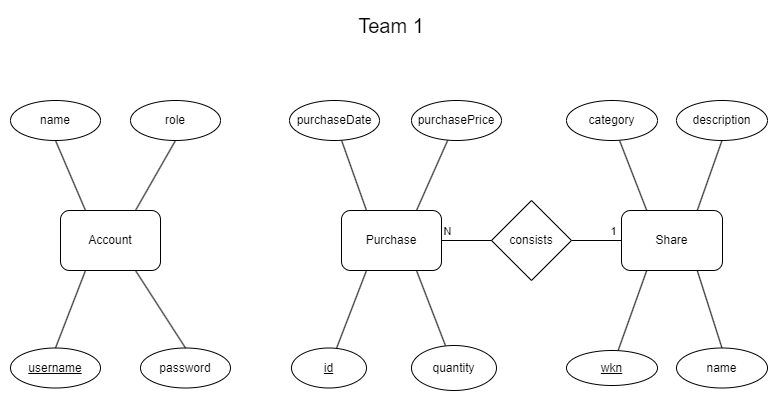

The diagram above was exported from draw.io. Its source (the exported page's mxGraphModel, read from the mxfile embedded in the PNG):
<mxGraphModel dx="1079" dy="758" grid="1" gridSize="10" guides="1" tooltips="1" connect="1" arrows="1" fold="1" page="1" pageScale="1" pageWidth="827" pageHeight="1169" background="#ffffff" math="0" shadow="0">
  <root>
    <mxCell id="0" />
    <mxCell id="1" parent="0" />
    <mxCell id="ubw7zkU9QLwcP_70flrt-42" style="rounded=0;orthogonalLoop=1;jettySize=auto;html=1;exitX=0.75;exitY=0;exitDx=0;exitDy=0;entryX=0.5;entryY=1;entryDx=0;entryDy=0;endArrow=none;endFill=0;" parent="1" source="ubw7zkU9QLwcP_70flrt-2" target="ubw7zkU9QLwcP_70flrt-19" edge="1">
      <mxGeometry relative="1" as="geometry" />
    </mxCell>
    <mxCell id="ubw7zkU9QLwcP_70flrt-2" value="Share" style="rounded=1;whiteSpace=wrap;html=1;" parent="1" vertex="1">
      <mxGeometry x="611" y="350" width="101" height="60" as="geometry" />
    </mxCell>
    <mxCell id="ubw7zkU9QLwcP_70flrt-4" style="edgeStyle=orthogonalEdgeStyle;rounded=0;orthogonalLoop=1;jettySize=auto;html=1;entryX=0;entryY=0.5;entryDx=0;entryDy=0;endArrow=none;endFill=0;exitX=1;exitY=0.5;exitDx=0;exitDy=0;" parent="1" source="ubw7zkU9QLwcP_70flrt-3" target="ubw7zkU9QLwcP_70flrt-2" edge="1">
      <mxGeometry relative="1" as="geometry">
        <mxPoint x="671" y="380" as="sourcePoint" />
      </mxGeometry>
    </mxCell>
    <mxCell id="ubw7zkU9QLwcP_70flrt-7" value="1" style="edgeLabel;html=1;align=center;verticalAlign=middle;resizable=0;points=[];" parent="ubw7zkU9QLwcP_70flrt-4" vertex="1" connectable="0">
      <mxGeometry x="0.1556" y="-1" relative="1" as="geometry">
        <mxPoint x="12" y="-11" as="offset" />
      </mxGeometry>
    </mxCell>
    <mxCell id="ubw7zkU9QLwcP_70flrt-5" style="edgeStyle=orthogonalEdgeStyle;rounded=0;orthogonalLoop=1;jettySize=auto;html=1;entryX=1;entryY=0.5;entryDx=0;entryDy=0;endArrow=none;endFill=0;" parent="1" source="ubw7zkU9QLwcP_70flrt-3" edge="1">
      <mxGeometry relative="1" as="geometry">
        <mxPoint x="401" y="380" as="targetPoint" />
      </mxGeometry>
    </mxCell>
    <mxCell id="ubw7zkU9QLwcP_70flrt-6" value="N" style="edgeLabel;html=1;align=center;verticalAlign=middle;resizable=0;points=[];" parent="ubw7zkU9QLwcP_70flrt-5" vertex="1" connectable="0">
      <mxGeometry x="0.0222" y="-2" relative="1" as="geometry">
        <mxPoint x="-4" y="-8" as="offset" />
      </mxGeometry>
    </mxCell>
    <mxCell id="ubw7zkU9QLwcP_70flrt-3" value="consists" style="rhombus;whiteSpace=wrap;html=1;" parent="1" vertex="1">
      <mxGeometry x="481" y="340" width="80" height="80" as="geometry" />
    </mxCell>
    <mxCell id="ubw7zkU9QLwcP_70flrt-13" style="rounded=0;orthogonalLoop=1;jettySize=auto;html=1;entryX=0.25;entryY=1;entryDx=0;entryDy=0;endArrow=none;endFill=0;" parent="1" source="ubw7zkU9QLwcP_70flrt-8" target="ubw7zkU9QLwcP_70flrt-2" edge="1">
      <mxGeometry relative="1" as="geometry" />
    </mxCell>
    <mxCell id="ubw7zkU9QLwcP_70flrt-8" value="&lt;u&gt;wkn&lt;/u&gt;" style="ellipse;whiteSpace=wrap;html=1;" parent="1" vertex="1">
      <mxGeometry x="556" y="490" width="91" height="35" as="geometry" />
    </mxCell>
    <mxCell id="ubw7zkU9QLwcP_70flrt-43" style="rounded=0;orthogonalLoop=1;jettySize=auto;html=1;exitX=0.5;exitY=0;exitDx=0;exitDy=0;entryX=0.75;entryY=1;entryDx=0;entryDy=0;endArrow=none;endFill=0;" parent="1" source="ubw7zkU9QLwcP_70flrt-10" target="ubw7zkU9QLwcP_70flrt-2" edge="1">
      <mxGeometry relative="1" as="geometry" />
    </mxCell>
    <mxCell id="ubw7zkU9QLwcP_70flrt-10" value="name" style="ellipse;whiteSpace=wrap;html=1;" parent="1" vertex="1">
      <mxGeometry x="666" y="487.5" width="91" height="40" as="geometry" />
    </mxCell>
    <mxCell id="i0IO7JLkuvadWj369d5Z-3" style="edgeStyle=orthogonalEdgeStyle;rounded=0;orthogonalLoop=1;jettySize=auto;html=1;exitX=1;exitY=0.5;exitDx=0;exitDy=0;entryX=0;entryY=0.5;entryDx=0;entryDy=0;endArrow=none;endFill=0;" parent="1" source="ubw7zkU9QLwcP_70flrt-11" target="ubw7zkU9QLwcP_70flrt-3" edge="1">
      <mxGeometry relative="1" as="geometry">
        <mxPoint x="431" y="380" as="targetPoint" />
      </mxGeometry>
    </mxCell>
    <mxCell id="ubw7zkU9QLwcP_70flrt-11" value="Purchase" style="rounded=1;whiteSpace=wrap;html=1;" parent="1" vertex="1">
      <mxGeometry x="331" y="350" width="100" height="60" as="geometry" />
    </mxCell>
    <mxCell id="ubw7zkU9QLwcP_70flrt-31" style="rounded=0;orthogonalLoop=1;jettySize=auto;html=1;entryX=0.75;entryY=0;entryDx=0;entryDy=0;endArrow=none;endFill=0;strokeColor=#000000;" parent="1" source="ubw7zkU9QLwcP_70flrt-15" target="ubw7zkU9QLwcP_70flrt-11" edge="1">
      <mxGeometry relative="1" as="geometry" />
    </mxCell>
    <mxCell id="ubw7zkU9QLwcP_70flrt-15" value="purchasePrice" style="ellipse;whiteSpace=wrap;html=1;" parent="1" vertex="1">
      <mxGeometry x="401" y="240" width="90" height="40" as="geometry" />
    </mxCell>
    <mxCell id="ubw7zkU9QLwcP_70flrt-19" value="description" style="ellipse;whiteSpace=wrap;html=1;" parent="1" vertex="1">
      <mxGeometry x="666" y="240" width="91" height="40" as="geometry" />
    </mxCell>
    <mxCell id="ubw7zkU9QLwcP_70flrt-27" style="rounded=0;orthogonalLoop=1;jettySize=auto;html=1;entryX=0.25;entryY=0;entryDx=0;entryDy=0;endArrow=none;endFill=0;" parent="1" source="ubw7zkU9QLwcP_70flrt-21" target="ubw7zkU9QLwcP_70flrt-2" edge="1">
      <mxGeometry relative="1" as="geometry" />
    </mxCell>
    <mxCell id="ubw7zkU9QLwcP_70flrt-21" value="category" style="ellipse;whiteSpace=wrap;html=1;" parent="1" vertex="1">
      <mxGeometry x="556" y="240" width="91" height="40" as="geometry" />
    </mxCell>
    <mxCell id="ubw7zkU9QLwcP_70flrt-32" style="rounded=0;orthogonalLoop=1;jettySize=auto;html=1;entryX=0.25;entryY=0;entryDx=0;entryDy=0;endArrow=none;endFill=0;" parent="1" source="ubw7zkU9QLwcP_70flrt-28" target="ubw7zkU9QLwcP_70flrt-11" edge="1">
      <mxGeometry relative="1" as="geometry" />
    </mxCell>
    <mxCell id="ubw7zkU9QLwcP_70flrt-28" value="purchaseDate" style="ellipse;whiteSpace=wrap;html=1;" parent="1" vertex="1">
      <mxGeometry x="279" y="240" width="90" height="40" as="geometry" />
    </mxCell>
    <mxCell id="ubw7zkU9QLwcP_70flrt-40" style="rounded=0;orthogonalLoop=1;jettySize=auto;html=1;entryX=0.25;entryY=1;entryDx=0;entryDy=0;endArrow=none;endFill=0;" parent="1" source="ubw7zkU9QLwcP_70flrt-33" target="ubw7zkU9QLwcP_70flrt-11" edge="1">
      <mxGeometry relative="1" as="geometry" />
    </mxCell>
    <mxCell id="ubw7zkU9QLwcP_70flrt-33" value="&lt;u&gt;id&lt;/u&gt;" style="ellipse;whiteSpace=wrap;html=1;" parent="1" vertex="1">
      <mxGeometry x="281" y="487.5" width="75" height="40" as="geometry" />
    </mxCell>
    <mxCell id="ubw7zkU9QLwcP_70flrt-38" style="rounded=0;orthogonalLoop=1;jettySize=auto;html=1;entryX=0.75;entryY=1;entryDx=0;entryDy=0;endArrow=none;endFill=0;" parent="1" source="ubw7zkU9QLwcP_70flrt-35" target="ubw7zkU9QLwcP_70flrt-11" edge="1">
      <mxGeometry relative="1" as="geometry" />
    </mxCell>
    <mxCell id="ubw7zkU9QLwcP_70flrt-35" value="quantity" style="ellipse;whiteSpace=wrap;html=1;" parent="1" vertex="1">
      <mxGeometry x="401" y="485" width="85" height="45" as="geometry" />
    </mxCell>
    <mxCell id="ubw7zkU9QLwcP_70flrt-39" value="&lt;div&gt;&lt;span style=&quot;background-color: initial;&quot;&gt;Team 1&lt;/span&gt;&lt;br&gt;&lt;/div&gt;" style="text;html=1;strokeColor=none;fillColor=none;align=center;verticalAlign=middle;whiteSpace=wrap;rounded=0;fontSize=20;" parent="1" vertex="1">
      <mxGeometry x="211" y="150" width="340" height="30" as="geometry" />
    </mxCell>
    <mxCell id="aZ2x4pGPDqPcg5L2trxk-1" value="Account" style="rounded=1;whiteSpace=wrap;html=1;" parent="1" vertex="1">
      <mxGeometry x="50" y="350" width="100" height="60" as="geometry" />
    </mxCell>
    <mxCell id="aZ2x4pGPDqPcg5L2trxk-7" value="name" style="ellipse;whiteSpace=wrap;html=1;" parent="1" vertex="1">
      <mxGeometry y="240" width="90" height="40" as="geometry" />
    </mxCell>
    <mxCell id="aZ2x4pGPDqPcg5L2trxk-8" style="rounded=0;orthogonalLoop=1;jettySize=auto;html=1;entryX=0.25;entryY=0;entryDx=0;entryDy=0;endArrow=none;endFill=0;exitX=0.5;exitY=1;exitDx=0;exitDy=0;" parent="1" source="aZ2x4pGPDqPcg5L2trxk-7" target="aZ2x4pGPDqPcg5L2trxk-1" edge="1">
      <mxGeometry relative="1" as="geometry">
        <mxPoint x="341" y="290" as="sourcePoint" />
        <mxPoint x="366" y="360" as="targetPoint" />
      </mxGeometry>
    </mxCell>
    <mxCell id="aZ2x4pGPDqPcg5L2trxk-9" value="password" style="ellipse;whiteSpace=wrap;html=1;" parent="1" vertex="1">
      <mxGeometry x="130" y="487.5" width="90" height="40" as="geometry" />
    </mxCell>
    <mxCell id="aZ2x4pGPDqPcg5L2trxk-10" style="rounded=0;orthogonalLoop=1;jettySize=auto;html=1;entryX=0.5;entryY=0;entryDx=0;entryDy=0;endArrow=none;endFill=0;exitX=0.75;exitY=1;exitDx=0;exitDy=0;" parent="1" source="aZ2x4pGPDqPcg5L2trxk-1" target="aZ2x4pGPDqPcg5L2trxk-9" edge="1">
      <mxGeometry relative="1" as="geometry">
        <mxPoint x="110" y="290" as="sourcePoint" />
        <mxPoint x="110" y="360" as="targetPoint" />
      </mxGeometry>
    </mxCell>
    <mxCell id="aZ2x4pGPDqPcg5L2trxk-11" value="&lt;u&gt;username&lt;/u&gt;" style="ellipse;whiteSpace=wrap;html=1;" parent="1" vertex="1">
      <mxGeometry y="487.5" width="90" height="40" as="geometry" />
    </mxCell>
    <mxCell id="aZ2x4pGPDqPcg5L2trxk-12" style="rounded=0;orthogonalLoop=1;jettySize=auto;html=1;entryX=0.5;entryY=0;entryDx=0;entryDy=0;endArrow=none;endFill=0;exitX=0.25;exitY=1;exitDx=0;exitDy=0;" parent="1" source="aZ2x4pGPDqPcg5L2trxk-1" target="aZ2x4pGPDqPcg5L2trxk-11" edge="1">
      <mxGeometry relative="1" as="geometry">
        <mxPoint x="135" y="420" as="sourcePoint" />
        <mxPoint x="185" y="498" as="targetPoint" />
      </mxGeometry>
    </mxCell>
    <mxCell id="aZ2x4pGPDqPcg5L2trxk-13" value="role" style="ellipse;whiteSpace=wrap;html=1;" parent="1" vertex="1">
      <mxGeometry x="120" y="240" width="90" height="40" as="geometry" />
    </mxCell>
    <mxCell id="aZ2x4pGPDqPcg5L2trxk-14" style="rounded=0;orthogonalLoop=1;jettySize=auto;html=1;entryX=0.75;entryY=0;entryDx=0;entryDy=0;endArrow=none;endFill=0;exitX=0.5;exitY=1;exitDx=0;exitDy=0;" parent="1" source="aZ2x4pGPDqPcg5L2trxk-13" target="aZ2x4pGPDqPcg5L2trxk-1" edge="1">
      <mxGeometry relative="1" as="geometry">
        <mxPoint x="55" y="290" as="sourcePoint" />
        <mxPoint x="85" y="360" as="targetPoint" />
      </mxGeometry>
    </mxCell>
  </root>
</mxGraphModel>